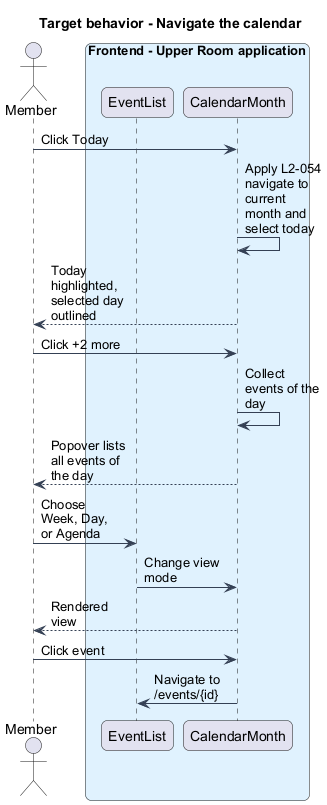

The diagram above was rendered by PlantUML. Its source (embedded in the PNG):
@startuml
skinparam backgroundColor #FFFFFF
skinparam shadowing false
skinparam roundcorner 12
skinparam defaultFontName Arial
skinparam ArrowColor #344054
skinparam maxMessageSize 80
title Target behavior - Navigate the calendar
actor "Member" as actor
box "Frontend - Upper Room application" #E0F2FE
participant "EventList" as page
participant "CalendarMonth" as cal
end box
actor -> cal : Click Today
cal -> cal : Apply L2-054 navigate to current month and select today
cal --> actor : Today highlighted, selected day outlined
actor -> cal : Click +2 more
cal -> cal : Collect events of the day
cal --> actor : Popover lists all events of the day
actor -> page : Choose Week, Day, or Agenda
page -> cal : Change view mode
cal --> actor : Rendered view
actor -> cal : Click event
cal -> page : Navigate to /events/{id}
@enduml